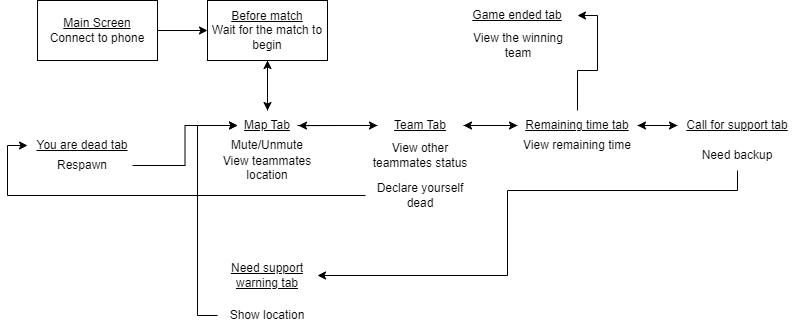

The diagram above was exported from draw.io. Its source (the exported page's mxGraphModel, read from the mxfile embedded in the PNG):
<mxGraphModel dx="1434" dy="780" grid="1" gridSize="10" guides="1" tooltips="1" connect="1" arrows="1" fold="1" page="1" pageScale="1" pageWidth="827" pageHeight="1169" math="0" shadow="0">
  <root>
    <mxCell id="0" />
    <mxCell id="1" parent="0" />
    <mxCell id="6Wlti04TVV_pogXdPkeP-5" style="edgeStyle=orthogonalEdgeStyle;rounded=0;orthogonalLoop=1;jettySize=auto;html=1;entryX=0;entryY=0.5;entryDx=0;entryDy=0;" parent="1" source="6Wlti04TVV_pogXdPkeP-2" target="6Wlti04TVV_pogXdPkeP-4" edge="1">
      <mxGeometry relative="1" as="geometry" />
    </mxCell>
    <mxCell id="6Wlti04TVV_pogXdPkeP-2" value="&lt;u&gt;Main Screen&lt;/u&gt;&lt;div&gt;Connect to phone&lt;/div&gt;" style="rounded=0;whiteSpace=wrap;html=1;" parent="1" vertex="1">
      <mxGeometry x="50" y="70" width="120" height="60" as="geometry" />
    </mxCell>
    <mxCell id="6Wlti04TVV_pogXdPkeP-13" style="edgeStyle=orthogonalEdgeStyle;rounded=0;orthogonalLoop=1;jettySize=auto;html=1;entryX=0.5;entryY=0;entryDx=0;entryDy=0;" parent="1" source="6Wlti04TVV_pogXdPkeP-4" target="6Wlti04TVV_pogXdPkeP-6" edge="1">
      <mxGeometry relative="1" as="geometry" />
    </mxCell>
    <mxCell id="6Wlti04TVV_pogXdPkeP-4" value="&lt;u&gt;Before match&lt;/u&gt;&lt;div&gt;Wait for the match to begin&lt;/div&gt;" style="rounded=0;whiteSpace=wrap;html=1;" parent="1" vertex="1">
      <mxGeometry x="220" y="70" width="120" height="60" as="geometry" />
    </mxCell>
    <mxCell id="6Wlti04TVV_pogXdPkeP-17" style="edgeStyle=orthogonalEdgeStyle;rounded=0;orthogonalLoop=1;jettySize=auto;html=1;entryX=0;entryY=0.5;entryDx=0;entryDy=0;" parent="1" source="6Wlti04TVV_pogXdPkeP-6" target="6Wlti04TVV_pogXdPkeP-14" edge="1">
      <mxGeometry relative="1" as="geometry" />
    </mxCell>
    <mxCell id="6Wlti04TVV_pogXdPkeP-19" style="edgeStyle=orthogonalEdgeStyle;rounded=0;orthogonalLoop=1;jettySize=auto;html=1;" parent="1" source="6Wlti04TVV_pogXdPkeP-6" edge="1">
      <mxGeometry relative="1" as="geometry">
        <mxPoint x="280" y="130" as="targetPoint" />
      </mxGeometry>
    </mxCell>
    <mxCell id="6Wlti04TVV_pogXdPkeP-6" value="&lt;u&gt;Map Tab&lt;/u&gt;" style="text;html=1;align=center;verticalAlign=middle;whiteSpace=wrap;rounded=0;" parent="1" vertex="1">
      <mxGeometry x="250" y="180" width="60" height="30" as="geometry" />
    </mxCell>
    <mxCell id="6Wlti04TVV_pogXdPkeP-7" value="Mute/Unmute" style="text;html=1;align=center;verticalAlign=middle;whiteSpace=wrap;rounded=0;" parent="1" vertex="1">
      <mxGeometry x="250" y="200" width="60" height="30" as="geometry" />
    </mxCell>
    <mxCell id="6Wlti04TVV_pogXdPkeP-8" value="View teammates location&lt;div&gt;&lt;br&gt;&lt;/div&gt;" style="text;html=1;align=center;verticalAlign=middle;whiteSpace=wrap;rounded=0;" parent="1" vertex="1">
      <mxGeometry x="230" y="230" width="100" height="30" as="geometry" />
    </mxCell>
    <mxCell id="6Wlti04TVV_pogXdPkeP-21" style="edgeStyle=orthogonalEdgeStyle;rounded=0;orthogonalLoop=1;jettySize=auto;html=1;entryX=0;entryY=0.5;entryDx=0;entryDy=0;" parent="1" source="6Wlti04TVV_pogXdPkeP-14" target="6Wlti04TVV_pogXdPkeP-20" edge="1">
      <mxGeometry relative="1" as="geometry" />
    </mxCell>
    <mxCell id="6Wlti04TVV_pogXdPkeP-14" value="&lt;u&gt;Team Tab&lt;/u&gt;" style="text;html=1;align=center;verticalAlign=middle;whiteSpace=wrap;rounded=0;" parent="1" vertex="1">
      <mxGeometry x="390" y="180" width="86" height="30" as="geometry" />
    </mxCell>
    <mxCell id="6Wlti04TVV_pogXdPkeP-15" value="View other teammates status" style="text;html=1;align=center;verticalAlign=middle;whiteSpace=wrap;rounded=0;" parent="1" vertex="1">
      <mxGeometry x="378" y="210" width="110" height="30" as="geometry" />
    </mxCell>
    <mxCell id="6Wlti04TVV_pogXdPkeP-35" style="edgeStyle=orthogonalEdgeStyle;rounded=0;orthogonalLoop=1;jettySize=auto;html=1;entryX=0;entryY=0.5;entryDx=0;entryDy=0;" parent="1" source="6Wlti04TVV_pogXdPkeP-16" target="6Wlti04TVV_pogXdPkeP-32" edge="1">
      <mxGeometry relative="1" as="geometry" />
    </mxCell>
    <mxCell id="6Wlti04TVV_pogXdPkeP-16" value="Declare yourself dead" style="text;html=1;align=center;verticalAlign=middle;whiteSpace=wrap;rounded=0;" parent="1" vertex="1">
      <mxGeometry x="378" y="250" width="110" height="30" as="geometry" />
    </mxCell>
    <mxCell id="6Wlti04TVV_pogXdPkeP-18" style="edgeStyle=orthogonalEdgeStyle;rounded=0;orthogonalLoop=1;jettySize=auto;html=1;entryX=1.017;entryY=-0.162;entryDx=0;entryDy=0;entryPerimeter=0;" parent="1" source="6Wlti04TVV_pogXdPkeP-14" target="6Wlti04TVV_pogXdPkeP-7" edge="1">
      <mxGeometry relative="1" as="geometry" />
    </mxCell>
    <mxCell id="6Wlti04TVV_pogXdPkeP-22" style="edgeStyle=orthogonalEdgeStyle;rounded=0;orthogonalLoop=1;jettySize=auto;html=1;entryX=1;entryY=0.5;entryDx=0;entryDy=0;" parent="1" source="6Wlti04TVV_pogXdPkeP-20" target="6Wlti04TVV_pogXdPkeP-14" edge="1">
      <mxGeometry relative="1" as="geometry" />
    </mxCell>
    <mxCell id="6Wlti04TVV_pogXdPkeP-26" style="edgeStyle=orthogonalEdgeStyle;rounded=0;orthogonalLoop=1;jettySize=auto;html=1;" parent="1" source="6Wlti04TVV_pogXdPkeP-20" target="6Wlti04TVV_pogXdPkeP-24" edge="1">
      <mxGeometry relative="1" as="geometry" />
    </mxCell>
    <mxCell id="6Wlti04TVV_pogXdPkeP-38" style="edgeStyle=orthogonalEdgeStyle;rounded=0;orthogonalLoop=1;jettySize=auto;html=1;entryX=1;entryY=0.5;entryDx=0;entryDy=0;" parent="1" source="6Wlti04TVV_pogXdPkeP-20" target="6Wlti04TVV_pogXdPkeP-36" edge="1">
      <mxGeometry relative="1" as="geometry" />
    </mxCell>
    <mxCell id="6Wlti04TVV_pogXdPkeP-20" value="&lt;u&gt;Remaining time tab&lt;/u&gt;" style="text;html=1;align=center;verticalAlign=middle;whiteSpace=wrap;rounded=0;" parent="1" vertex="1">
      <mxGeometry x="530" y="180" width="120" height="30" as="geometry" />
    </mxCell>
    <mxCell id="6Wlti04TVV_pogXdPkeP-23" value="View remaining time" style="text;html=1;align=center;verticalAlign=middle;whiteSpace=wrap;rounded=0;" parent="1" vertex="1">
      <mxGeometry x="535" y="200" width="110" height="30" as="geometry" />
    </mxCell>
    <mxCell id="6Wlti04TVV_pogXdPkeP-25" style="edgeStyle=orthogonalEdgeStyle;rounded=0;orthogonalLoop=1;jettySize=auto;html=1;entryX=1;entryY=0.5;entryDx=0;entryDy=0;" parent="1" source="6Wlti04TVV_pogXdPkeP-24" target="6Wlti04TVV_pogXdPkeP-20" edge="1">
      <mxGeometry relative="1" as="geometry" />
    </mxCell>
    <mxCell id="6Wlti04TVV_pogXdPkeP-24" value="&lt;u&gt;Call for support tab&lt;/u&gt;" style="text;html=1;align=center;verticalAlign=middle;whiteSpace=wrap;rounded=0;" parent="1" vertex="1">
      <mxGeometry x="690" y="180" width="120" height="30" as="geometry" />
    </mxCell>
    <mxCell id="6Wlti04TVV_pogXdPkeP-31" style="edgeStyle=orthogonalEdgeStyle;rounded=0;orthogonalLoop=1;jettySize=auto;html=1;entryX=1;entryY=0.5;entryDx=0;entryDy=0;" parent="1" source="6Wlti04TVV_pogXdPkeP-27" target="6Wlti04TVV_pogXdPkeP-28" edge="1">
      <mxGeometry relative="1" as="geometry">
        <mxPoint x="520" y="390" as="targetPoint" />
        <Array as="points">
          <mxPoint x="750" y="260" />
          <mxPoint x="520" y="260" />
          <mxPoint x="520" y="345" />
        </Array>
      </mxGeometry>
    </mxCell>
    <mxCell id="6Wlti04TVV_pogXdPkeP-27" value="Need backup" style="text;html=1;align=center;verticalAlign=middle;whiteSpace=wrap;rounded=0;" parent="1" vertex="1">
      <mxGeometry x="710" y="210" width="80" height="30" as="geometry" />
    </mxCell>
    <mxCell id="6Wlti04TVV_pogXdPkeP-28" value="&lt;u&gt;Need support warning tab&lt;/u&gt;" style="text;html=1;align=center;verticalAlign=middle;whiteSpace=wrap;rounded=0;" parent="1" vertex="1">
      <mxGeometry x="230" y="330" width="100" height="30" as="geometry" />
    </mxCell>
    <mxCell id="6Wlti04TVV_pogXdPkeP-30" style="edgeStyle=orthogonalEdgeStyle;rounded=0;orthogonalLoop=1;jettySize=auto;html=1;entryX=0;entryY=0.5;entryDx=0;entryDy=0;" parent="1" source="6Wlti04TVV_pogXdPkeP-29" target="6Wlti04TVV_pogXdPkeP-6" edge="1">
      <mxGeometry relative="1" as="geometry">
        <Array as="points">
          <mxPoint x="210" y="385" />
          <mxPoint x="210" y="195" />
        </Array>
      </mxGeometry>
    </mxCell>
    <mxCell id="6Wlti04TVV_pogXdPkeP-29" value="&lt;div&gt;Show location&lt;/div&gt;" style="text;html=1;align=center;verticalAlign=middle;whiteSpace=wrap;rounded=0;" parent="1" vertex="1">
      <mxGeometry x="230" y="370" width="100" height="30" as="geometry" />
    </mxCell>
    <mxCell id="6Wlti04TVV_pogXdPkeP-32" value="&lt;u&gt;You are dead tab&lt;/u&gt;" style="text;html=1;align=center;verticalAlign=middle;whiteSpace=wrap;rounded=0;" parent="1" vertex="1">
      <mxGeometry x="40" y="200" width="110" height="30" as="geometry" />
    </mxCell>
    <mxCell id="6Wlti04TVV_pogXdPkeP-34" style="edgeStyle=orthogonalEdgeStyle;rounded=0;orthogonalLoop=1;jettySize=auto;html=1;entryX=0;entryY=0.5;entryDx=0;entryDy=0;" parent="1" source="6Wlti04TVV_pogXdPkeP-33" target="6Wlti04TVV_pogXdPkeP-6" edge="1">
      <mxGeometry relative="1" as="geometry" />
    </mxCell>
    <mxCell id="6Wlti04TVV_pogXdPkeP-33" value="&lt;div&gt;Respawn&lt;/div&gt;" style="text;html=1;align=center;verticalAlign=middle;whiteSpace=wrap;rounded=0;" parent="1" vertex="1">
      <mxGeometry x="45" y="220" width="100" height="30" as="geometry" />
    </mxCell>
    <mxCell id="6Wlti04TVV_pogXdPkeP-36" value="&lt;u&gt;Game ended tab&lt;/u&gt;" style="text;html=1;align=center;verticalAlign=middle;whiteSpace=wrap;rounded=0;" parent="1" vertex="1">
      <mxGeometry x="470" y="70" width="120" height="30" as="geometry" />
    </mxCell>
    <mxCell id="6Wlti04TVV_pogXdPkeP-37" value="View the winning team" style="text;html=1;align=center;verticalAlign=middle;whiteSpace=wrap;rounded=0;" parent="1" vertex="1">
      <mxGeometry x="476" y="100" width="110" height="30" as="geometry" />
    </mxCell>
  </root>
</mxGraphModel>